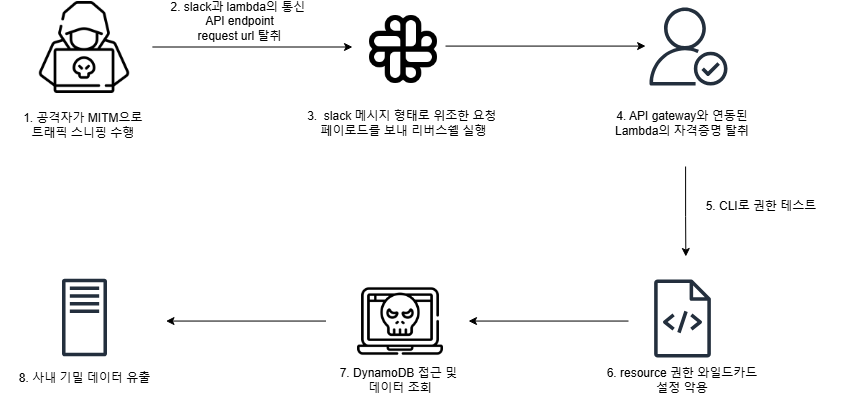

The diagram above was exported from draw.io. Its source (the exported page's mxGraphModel, read from the mxfile embedded in the PNG):
<mxGraphModel dx="2345" dy="624" grid="1" gridSize="10" guides="1" tooltips="1" connect="1" arrows="1" fold="1" page="1" pageScale="1" pageWidth="827" pageHeight="1169" math="0" shadow="0">
  <root>
    <mxCell id="0" />
    <mxCell id="1" parent="0" />
    <mxCell id="ROc8Q2o5ZGnKkuc3SF7v-3" value="" style="shape=image;verticalLabelPosition=bottom;labelBackgroundColor=default;verticalAlign=top;aspect=fixed;imageAspect=0;image=https://cdn-icons-png.flaticon.com/512/4529/4529984.png;" parent="1" vertex="1">
      <mxGeometry x="-200" y="40" width="92" height="92" as="geometry" />
    </mxCell>
    <mxCell id="ROc8Q2o5ZGnKkuc3SF7v-5" value="2. slack과 lambda의 통신&amp;nbsp;&lt;div&gt;&lt;span style=&quot;&quot; class=&quot;notion-enable-hover&quot; data-token-index=&quot;0&quot;&gt;API endpoint&lt;/span&gt;&lt;/div&gt;&lt;div&gt;request url 탈취&lt;/div&gt;" style="text;html=1;align=center;verticalAlign=middle;whiteSpace=wrap;rounded=0;" parent="1" vertex="1">
      <mxGeometry x="-80" y="46" width="163" height="27" as="geometry" />
    </mxCell>
    <mxCell id="ROc8Q2o5ZGnKkuc3SF7v-9" value="&lt;font style=&quot;vertical-align: inherit;&quot;&gt;&lt;font style=&quot;vertical-align: inherit;&quot;&gt;3.&amp;nbsp; &lt;/font&gt;&lt;/font&gt;&lt;span style=&quot;background-color: initial;&quot;&gt;&lt;font style=&quot;vertical-align: inherit;&quot;&gt;&lt;font style=&quot;vertical-align: inherit;&quot;&gt;slack 메시지 형태로 위조한 요청&amp;nbsp;&lt;/font&gt;&lt;/font&gt;&lt;/span&gt;&lt;div&gt;&lt;span style=&quot;background-color: initial;&quot;&gt;&lt;font style=&quot;vertical-align: inherit;&quot;&gt;&lt;font style=&quot;vertical-align: inherit;&quot;&gt;페이로드를 보내 리버스쉘 실행&lt;/font&gt;&lt;/font&gt;&lt;/span&gt;&lt;/div&gt;" style="text;html=1;align=center;verticalAlign=middle;whiteSpace=wrap;rounded=0;" parent="1" vertex="1">
      <mxGeometry x="64.5" y="147" width="201" height="30" as="geometry" />
    </mxCell>
    <mxCell id="ROc8Q2o5ZGnKkuc3SF7v-40" style="edgeStyle=orthogonalEdgeStyle;rounded=0;orthogonalLoop=1;jettySize=auto;html=1;exitX=0.5;exitY=1;exitDx=0;exitDy=0;" parent="1" edge="1">
      <mxGeometry relative="1" as="geometry">
        <mxPoint x="447.35" y="295.0000000000001" as="targetPoint" />
        <mxPoint x="447.1" y="205" as="sourcePoint" />
        <Array as="points">
          <mxPoint x="447.6" y="255" />
          <mxPoint x="447.6" y="255" />
        </Array>
      </mxGeometry>
    </mxCell>
    <mxCell id="ROc8Q2o5ZGnKkuc3SF7v-12" value="4. API gateway와 연동된 Lambda의 자격증명 탈취" style="text;html=1;align=center;verticalAlign=middle;whiteSpace=wrap;rounded=0;" parent="1" vertex="1">
      <mxGeometry x="374" y="147" width="140" height="30" as="geometry" />
    </mxCell>
    <mxCell id="ROc8Q2o5ZGnKkuc3SF7v-14" value="" style="sketch=0;outlineConnect=0;fontColor=#232F3E;gradientColor=none;fillColor=#232F3D;strokeColor=none;dashed=0;verticalLabelPosition=bottom;verticalAlign=top;align=center;html=1;fontSize=12;fontStyle=0;aspect=fixed;pointerEvents=1;shape=mxgraph.aws4.traditional_server;" parent="1" vertex="1">
      <mxGeometry x="-176.5" y="317" width="45" height="78" as="geometry" />
    </mxCell>
    <mxCell id="ROc8Q2o5ZGnKkuc3SF7v-16" value="6. resource 권한 와일드카드 설정 악용" style="text;html=1;align=center;verticalAlign=middle;whiteSpace=wrap;rounded=0;" parent="1" vertex="1">
      <mxGeometry x="361" y="404" width="166" height="30" as="geometry" />
    </mxCell>
    <mxCell id="ROc8Q2o5ZGnKkuc3SF7v-18" value="8. 사내 기밀 데이터 유출" style="text;html=1;align=center;verticalAlign=middle;whiteSpace=wrap;rounded=0;" parent="1" vertex="1">
      <mxGeometry x="-238.5" y="403" width="168.5" height="27" as="geometry" />
    </mxCell>
    <mxCell id="ROc8Q2o5ZGnKkuc3SF7v-20" value="" style="shape=image;verticalLabelPosition=bottom;labelBackgroundColor=default;verticalAlign=top;aspect=fixed;imageAspect=0;image=https://cdn-icons-png.flaticon.com/512/2100/2100806.png;" parent="1" vertex="1">
      <mxGeometry x="119" y="317" width="86" height="86" as="geometry" />
    </mxCell>
    <mxCell id="ROc8Q2o5ZGnKkuc3SF7v-21" value="7. DynamoDB 접근 및&amp;nbsp;&lt;div&gt;데이터 조회&lt;/div&gt;" style="text;html=1;align=center;verticalAlign=middle;whiteSpace=wrap;rounded=0;" parent="1" vertex="1">
      <mxGeometry x="79" y="404" width="166" height="30" as="geometry" />
    </mxCell>
    <mxCell id="ROc8Q2o5ZGnKkuc3SF7v-23" value="" style="sketch=0;outlineConnect=0;fontColor=#232F3E;gradientColor=none;fillColor=#232F3D;strokeColor=none;dashed=0;verticalLabelPosition=bottom;verticalAlign=top;align=center;html=1;fontSize=12;fontStyle=0;aspect=fixed;pointerEvents=1;shape=mxgraph.aws4.source_code;" parent="1" vertex="1">
      <mxGeometry x="415.5" y="318" width="57" height="78" as="geometry" />
    </mxCell>
    <mxCell id="ROc8Q2o5ZGnKkuc3SF7v-26" value="" style="shape=image;html=1;verticalAlign=top;verticalLabelPosition=bottom;labelBackgroundColor=#ffffff;imageAspect=0;aspect=fixed;image=https://cdn0.iconfinder.com/data/icons/phosphor-regular-vol-4/256/slack-logo-128.png" parent="1" vertex="1">
      <mxGeometry x="123" y="46" width="84" height="84" as="geometry" />
    </mxCell>
    <mxCell id="ROc8Q2o5ZGnKkuc3SF7v-28" style="edgeStyle=orthogonalEdgeStyle;rounded=0;orthogonalLoop=1;jettySize=auto;html=1;" parent="1" edge="1">
      <mxGeometry relative="1" as="geometry">
        <mxPoint x="114" y="85.5" as="targetPoint" />
        <mxPoint x="-86.13999999999999" y="85.5" as="sourcePoint" />
      </mxGeometry>
    </mxCell>
    <mxCell id="ROc8Q2o5ZGnKkuc3SF7v-30" value="" style="sketch=0;outlineConnect=0;fontColor=#232F3E;gradientColor=none;fillColor=#232F3D;strokeColor=none;dashed=0;verticalLabelPosition=bottom;verticalAlign=top;align=center;html=1;fontSize=12;fontStyle=0;aspect=fixed;pointerEvents=1;shape=mxgraph.aws4.authenticated_user;" parent="1" vertex="1">
      <mxGeometry x="411" y="46" width="78" height="78" as="geometry" />
    </mxCell>
    <mxCell id="ROc8Q2o5ZGnKkuc3SF7v-35" value="" style="endArrow=classic;html=1;rounded=0;" parent="1" edge="1">
      <mxGeometry width="50" height="50" relative="1" as="geometry">
        <mxPoint x="390" y="359.55" as="sourcePoint" />
        <mxPoint x="230" y="359.55" as="targetPoint" />
      </mxGeometry>
    </mxCell>
    <mxCell id="ROc8Q2o5ZGnKkuc3SF7v-36" value="5. CLI로&amp;nbsp;&lt;span style=&quot;background-color: initial;&quot;&gt;권한 테스트&lt;/span&gt;" style="text;html=1;align=center;verticalAlign=middle;whiteSpace=wrap;rounded=0;" parent="1" vertex="1">
      <mxGeometry x="440" y="230" width="166" height="30" as="geometry" />
    </mxCell>
    <mxCell id="ROc8Q2o5ZGnKkuc3SF7v-38" value="" style="endArrow=classic;html=1;rounded=0;" parent="1" edge="1">
      <mxGeometry width="50" height="50" relative="1" as="geometry">
        <mxPoint x="87.5" y="359.55" as="sourcePoint" />
        <mxPoint x="-72.5" y="359.55" as="targetPoint" />
      </mxGeometry>
    </mxCell>
    <mxCell id="ySSoZ1kkmDNGjnOdNtRU-2" value="1. 공격자가 MITM으로&amp;nbsp;&lt;div&gt;트래픽 스니핑 수행&amp;nbsp;&lt;/div&gt;" style="text;html=1;align=center;verticalAlign=middle;whiteSpace=wrap;rounded=0;" parent="1" vertex="1">
      <mxGeometry x="-235.5" y="150" width="163" height="27" as="geometry" />
    </mxCell>
    <mxCell id="ySSoZ1kkmDNGjnOdNtRU-3" style="edgeStyle=orthogonalEdgeStyle;rounded=0;orthogonalLoop=1;jettySize=auto;html=1;" parent="1" edge="1">
      <mxGeometry relative="1" as="geometry">
        <mxPoint x="407.14" y="84.58" as="targetPoint" />
        <mxPoint x="207" y="84.58" as="sourcePoint" />
      </mxGeometry>
    </mxCell>
  </root>
</mxGraphModel>